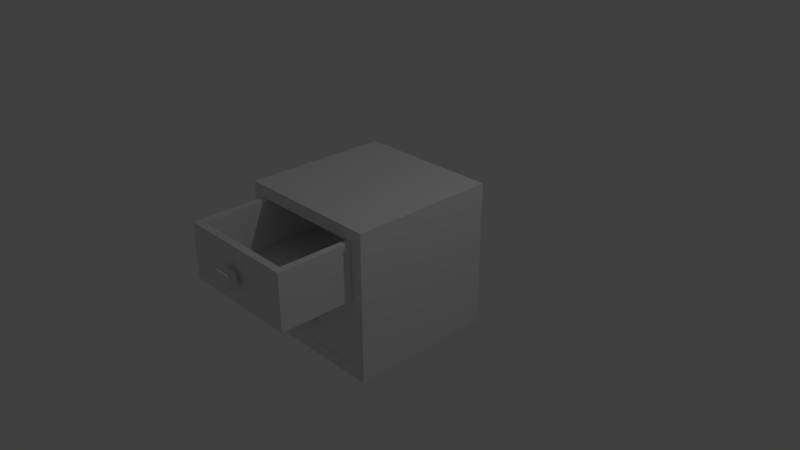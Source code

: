 # Source: kitchen_wooden_cabinet_2.blend  (saved by Blender 2.79.0; exported with 4.5.12 LTS)
import bpy
from mathutils import Matrix  # noqa: F401  (used for matrix-valued properties, if any)

bpy.ops.wm.read_factory_settings(use_empty=True)
scene = bpy.context.scene
scene.name = 'Scene'

# ---- collections
col_collection_1 = bpy.data.collections.new('Collection 1'); scene.collection.children.link(col_collection_1)

# ---- materials (node trees are filled in below, after node groups)
mat_material_001 = bpy.data.materials.new('Material.001')
mat_material_001.alpha_threshold = 0.0
mat_material_001.use_transparent_shadow = False
mat_material_001.roughness = 0.5
mat_material_001.line_color = (0.0, 0.0, 0.0, 1.0)
mat_material_002 = bpy.data.materials.new('Material.002')
mat_material_002.alpha_threshold = 0.0
mat_material_002.use_transparent_shadow = False
mat_material_002.roughness = 0.5
mat_material_002.line_color = (0.0, 0.0, 0.0, 1.0)
mat_material_000 = bpy.data.materials.new('Material.000')
mat_material_000.alpha_threshold = 0.0
mat_material_000.use_transparent_shadow = False
mat_material_000.roughness = 0.5
mat_material_000.line_color = (0.0, 0.0, 0.0, 1.0)

# ---- material node trees

# ---- world
world_world = bpy.data.worlds.new('World'); scene.world = world_world
world_world.color = (0.05088, 0.05088, 0.05088)
world_world.use_sun_shadow = False
world_world.sun_shadow_jitter_overblur = 0.0
world_world.cycles.sampling_method = 'MANUAL'

# ---- cameras
cam_camera = bpy.data.cameras.new('Camera')
cam_camera.clip_end = 100.0
cam_camera.lens = 35.0
cam_camera.sensor_width = 32.0
cam_camera.sensor_height = 18.0
cam_camera.ortho_scale = 7.314
cam_camera.dof.focus_distance = 0.0
cam_camera.dof.aperture_fstop = 128.0

# ---- lights
light_lamp = bpy.data.lights.new('Lamp', 'POINT')
light_lamp.transmission_factor = 0.0
light_lamp.cutoff_distance = 30.0
light_lamp.energy = 100.0
light_lamp.shadow_buffer_clip_start = 1.001
light_lamp.shadow_soft_size = 0.1
light_lamp.shadow_maximum_resolution = 0.006
light_lamp.use_absolute_resolution = True

# ---- meshes
me_cube_000 = bpy.data.meshes.new('Cube.000')
me_cube_000.from_pydata([(-1.0, -1.0, -1.0), (-1.0, 1.0, -1.0), (-1.0, -1.0, 1.0), (-1.0, 1.0, 1.0), (1.0, 1.0, -1.0), (1.0, -1.0, 1.0), (1.0, -1.0, -1.0), (1.0, 1.0, 1.0), (-0.9, -0.8343, -0.8343), (-0.9, 0.8343, -0.8343), (-0.9, -0.8343, 0.8343), (-0.9, 0.8343, 0.8343), (1.0, 0.8343, -0.8343), (1.0, -0.8343, 0.8343), (1.0, -0.8343, -0.8343), (1.0, 0.8343, 0.8343), (-0.9, -0.8337, -0.07848), (-0.9, -0.8337, 0.07848), (-0.9, 0.8337, -0.07848), (-0.9, 0.8337, 0.07848), (1.0, -0.8337, -0.07848), (1.0, -0.8337, 0.07848), (1.0, 0.8337, -0.07848), (1.0, 0.8337, 0.07848), (0.9027, 0.7381, -0.7466), (0.9027, -0.7381, -0.7466), (-0.801, -0.7381, -0.7466), (-0.801, 0.7381, -0.7466), (0.05082, 0.7381, -0.7466), (-0.801, 1.738e-07, -0.7466), (0.05082, -0.7381, -0.7466), (0.9027, -2.222e-07, -0.7466), (0.9973, 0.8309, -0.08452), (0.9973, -0.8309, -0.08452), (-0.8957, -0.8309, -0.08452), (-0.8957, 0.8309, -0.08452), (0.9973, 0.8309, -0.8311), (0.9973, -0.8309, -0.8311), (-0.8957, -0.8309, -0.8311), (-0.8957, 0.8309, -0.8311), (0.9973, -4.48e-07, -0.08452), (0.05082, 0.8309, -0.08452), (0.05082, -0.8309, -0.08452), (-0.8957, 1.464e-07, -0.08452), (0.05082, 0.8309, -0.8311), (-0.8957, 1.959e-07, -0.8311), (0.05082, -0.8309, -0.8311), (0.9973, -2.499e-07, -0.8311), (-0.801, 0.7381, -0.08452), (-0.801, 1.347e-07, -0.08452), (-0.801, -0.7381, -0.08452), (0.05082, -0.7381, -0.08452), (0.9027, -0.7381, -0.08452), (0.05082, 0.7381, -0.08452), (0.9027, -3.782e-07, -0.08452), (0.9027, 0.7381, -0.08452), (1.178, 0.1118, -0.3569), (1.178, 0.1118, -0.5581), (1.178, -0.1118, -0.3569), (1.178, -0.1118, -0.5581), (1.055, 0.1118, -0.3569), (1.055, 0.1118, -0.5581), (1.055, -0.1118, -0.3569), (1.055, -0.1118, -0.5581), (1.055, 0.05132, -0.4114), (1.055, 0.05132, -0.5037), (1.055, -0.05132, -0.4114), (1.055, -0.05132, -0.5037), (0.9977, 0.05132, -0.4114), (0.9977, 0.05132, -0.5037), (0.9977, -0.05132, -0.4114), (0.9977, -0.05132, -0.5037), (1.903, 0.7381, 0.1668), (1.903, -0.7381, 0.1668), (0.199, -0.7381, 0.1668), (0.199, 0.7381, 0.1668), (1.051, 0.7381, 0.1668), (0.199, 1.3e-07, 0.1668), (1.051, -0.7381, 0.1668), (1.903, -2.659e-07, 0.1668), (1.997, 0.8309, 0.8289), (1.997, -0.8309, 0.8289), (0.1043, -0.8309, 0.8289), (0.1043, 0.8309, 0.8289), (1.997, 0.8309, 0.08229), (1.997, -0.8309, 0.08229), (0.1043, -0.8309, 0.08229), (0.1043, 0.8309, 0.08229), (1.997, -4.917e-07, 0.8289), (1.051, 0.8309, 0.8289), (1.051, -0.8309, 0.8289), (0.1043, 1.026e-07, 0.8289), (1.051, 0.8309, 0.08229), (0.1043, 1.522e-07, 0.08229), (1.051, -0.8309, 0.08229), (1.997, -2.936e-07, 0.08229), (0.199, 0.7381, 0.8289), (0.199, 9.103e-08, 0.8289), (0.199, -0.7381, 0.8289), (1.051, -0.7381, 0.8289), (1.903, -0.7381, 0.8289), (1.051, 0.7381, 0.8289), (1.903, -4.219e-07, 0.8289), (1.903, 0.7381, 0.8289), (2.178, 0.1118, 0.5565), (2.178, 0.1118, 0.3553), (2.178, -0.1118, 0.5565), (2.178, -0.1118, 0.3553), (2.055, 0.1118, 0.5565), (2.055, 0.1118, 0.3553), (2.055, -0.1118, 0.5565), (2.055, -0.1118, 0.3553), (2.055, 0.05132, 0.5021), (2.055, 0.05132, 0.4097), (2.055, -0.05132, 0.5021), (2.055, -0.05132, 0.4097), (1.998, 0.05132, 0.5021), (1.998, 0.05132, 0.4097), (1.998, -0.05132, 0.5021), (1.998, -0.05132, 0.4097)], [], [(0, 2, 3, 1), (6, 5, 2, 0), (4, 6, 0, 1), (5, 7, 3, 2), (7, 4, 1, 3), (8, 10, 11, 9), (14, 13, 10, 8), (12, 14, 8, 9), (13, 15, 11, 10), (15, 12, 9, 11), (6, 4, 12, 14), (5, 6, 14, 13), (7, 5, 13, 15), (4, 7, 15, 12), (16, 17, 19, 18), (18, 19, 23, 22), (22, 23, 21, 20), (20, 21, 17, 16), (18, 22, 20, 16), (23, 19, 17, 21), (31, 25, 52, 54), (30, 26, 50, 51), (29, 27, 48, 49), (26, 29, 49, 50), (25, 30, 51, 52), (24, 31, 54, 55), (27, 24, 25, 26), (47, 40, 33, 37), (46, 42, 34, 38), (45, 43, 35, 39), (41, 44, 39, 35), (32, 36, 44, 41), (38, 34, 43, 45), (37, 33, 42, 46), (36, 32, 40, 47), (40, 54, 52, 51, 42, 33), (32, 41, 53, 55, 54, 40), (41, 35, 43, 49, 48, 53), (39, 38, 37, 36), (53, 28, 24, 55), (51, 50, 49, 43, 34, 42), (48, 27, 28, 53), (56, 57, 59, 58), (58, 59, 63, 62), (62, 63, 61, 60), (60, 61, 57, 56), (58, 62, 60, 56), (63, 59, 57, 61), (64, 65, 67, 66), (66, 67, 71, 70), (70, 71, 69, 68), (68, 69, 65, 64), (66, 70, 68, 64), (71, 67, 65, 69), (79, 73, 100, 102), (78, 74, 98, 99), (77, 75, 96, 97), (74, 77, 97, 98), (73, 78, 99, 100), (72, 79, 102, 103), (75, 72, 73, 74), (95, 88, 81, 85), (94, 90, 82, 86), (93, 91, 83, 87), (89, 92, 87, 83), (80, 84, 92, 89), (86, 82, 91, 93), (85, 81, 90, 94), (84, 80, 88, 95), (88, 102, 100, 99, 90, 81), (80, 89, 101, 103, 102, 88), (89, 83, 91, 97, 96, 101), (87, 86, 85, 84), (101, 76, 72, 103), (99, 98, 97, 91, 82, 90), (96, 75, 76, 101), (104, 105, 107, 106), (106, 107, 111, 110), (110, 111, 109, 108), (108, 109, 105, 104), (106, 110, 108, 104), (111, 107, 105, 109), (112, 113, 115, 114), (114, 115, 119, 118), (118, 119, 117, 116), (116, 117, 113, 112), (114, 118, 116, 112), (119, 115, 113, 117)])
me_cube_000.polygons.foreach_set('material_index', [0, 0, 0, 0, 0, 0, 0, 0, 0, 0, 0, 0, 0, 0, 0, 0, 0, 0, 0, 0, 1, 1, 1, 1, 1, 1, 1, 1, 1, 1, 1, 1, 1, 1, 1, 1, 1, 1, 1, 1, 1, 1, 1, 1, 1, 1, 1, 1, 1, 1, 1, 1, 1, 1, 1, 1, 1, 1, 1, 1, 1, 1, 1, 1, 1, 1, 1, 1, 1, 1, 1, 1, 1, 1, 1, 1, 1, 1, 1, 1, 1, 1, 1, 1, 1, 1, 1, 1])
_uv = me_cube_000.uv_layers.new(name='UVMap')
_uv.uv.foreach_set('vector', [0.287, 0.6922, 0.287, 0.5599, 0.4193, 0.5599, 0.4193, 0.6922, 0.5525, 0.2935, 0.5525, 0.4258, 0.4202, 0.4258, 0.4202, 0.2935, 0.5525, 0.559, 0.4202, 0.559, 0.4202, 0.4267, 0.5525, 0.4267, 0.287, 0.4258, 0.287, 0.2935, 0.4193, 0.2935, 0.4193, 0.4258, 0.4193, 0.4267, 0.4193, 0.559, 0.287, 0.559, 0.287, 0.4267, 0.68, 0.4039, 0.68, 0.2935, 0.7903, 0.2935, 0.7903, 0.4039, 0.6791, 0.4048, 0.6791, 0.5152, 0.5534, 0.5152, 0.5534, 0.4048, 0.5459, 0.5599, 0.5459, 0.6703, 0.4202, 0.6703, 0.4202, 0.5599, 0.6725, 0.5599, 0.6725, 0.6703, 0.5468, 0.6703, 0.5468, 0.5599, 0.6791, 0.2935, 0.6791, 0.4039, 0.5534, 0.4039, 0.5534, 0.2935, 0.5534, 0.5481, 0.6857, 0.5481, 0.6747, 0.559, 0.5644, 0.559, 0.8923, 0.5371, 0.8923, 0.4048, 0.9033, 0.4158, 0.9033, 0.5261, 0.6857, 0.5471, 0.5534, 0.5471, 0.5644, 0.5362, 0.6747, 0.5362, 0.9037, 0.5599, 0.9037, 0.6922, 0.8928, 0.6812, 0.8928, 0.5709, 0.6866, 0.5471, 0.6866, 0.5368, 0.7969, 0.5368, 0.7969, 0.5471, 0.6866, 0.5584, 0.6866, 0.5481, 0.8123, 0.5481, 0.8123, 0.5584, 0.3973, 0.8989, 0.3973, 0.9093, 0.287, 0.9093, 0.287, 0.8989, 0.6791, 0.5249, 0.6791, 0.5353, 0.5534, 0.5353, 0.5534, 0.5249, 0.6734, 0.6856, 0.6734, 0.5599, 0.7836, 0.5599, 0.7836, 0.6856, 0.5459, 0.7815, 0.4202, 0.7815, 0.4202, 0.6712, 0.5459, 0.6712, 0.8985, 0.3508, 0.8985, 0.3996, 0.8548, 0.3996, 0.8548, 0.3508, 0.8919, 0.5599, 0.8919, 0.6163, 0.8481, 0.6163, 0.8481, 0.5599, 0.5468, 0.8951, 0.5956, 0.8951, 0.5956, 0.9389, 0.5468, 0.9389, 0.6103, 0.8958, 0.6591, 0.8958, 0.6591, 0.9396, 0.6103, 0.9396, 0.8919, 0.6227, 0.8919, 0.6791, 0.8481, 0.6791, 0.8481, 0.6227, 0.9219, 0.8132, 0.9219, 0.862, 0.8781, 0.862, 0.8781, 0.8132, 0.7776, 0.4048, 0.7776, 0.5175, 0.68, 0.5175, 0.68, 0.4048, 0.8772, 0.8132, 0.8772, 0.8626, 0.8222, 0.8626, 0.8222, 0.8132, 0.3496, 0.8039, 0.3496, 0.8533, 0.287, 0.8533, 0.287, 0.8039, 0.8851, 0.7415, 0.8357, 0.7415, 0.8357, 0.6865, 0.8851, 0.6865, 0.7719, 0.8132, 0.8213, 0.8132, 0.8213, 0.8758, 0.7719, 0.8758, 0.6597, 0.8446, 0.6103, 0.8446, 0.6103, 0.782, 0.6597, 0.782, 0.6103, 0.8949, 0.6103, 0.8455, 0.6653, 0.8455, 0.6653, 0.8949, 0.8538, 0.2935, 0.8538, 0.3429, 0.7912, 0.3429, 0.7912, 0.2935, 0.5387, 0.8459, 0.5387, 0.8953, 0.4837, 0.8953, 0.4837, 0.8459, 0.8278, 0.8123, 0.8216, 0.8115, 0.7728, 0.8123, 0.7719, 0.7559, 0.7727, 0.7498, 0.8348, 0.7577, 0.6094, 0.8439, 0.5468, 0.8439, 0.5468, 0.8378, 0.5548, 0.782, 0.6031, 0.789, 0.6094, 0.789, 0.4828, 0.8443, 0.4202, 0.8443, 0.4202, 0.7893, 0.4265, 0.7893, 0.4748, 0.7824, 0.4828, 0.8381, 0.5468, 0.7811, 0.5468, 0.6712, 0.672, 0.6712, 0.672, 0.7811, 0.3443, 0.898, 0.3443, 0.8542, 0.4006, 0.8542, 0.4006, 0.898, 0.8472, 0.6289, 0.8391, 0.6846, 0.7908, 0.6777, 0.7846, 0.6777, 0.7846, 0.6227, 0.8472, 0.6227, 0.287, 0.898, 0.287, 0.8542, 0.3434, 0.8542, 0.3434, 0.898, 0.216, 0.08434, 0.216, 0.1105, 0.187, 0.1105, 0.187, 0.08434, 0.1217, 0.199, 0.09553, 0.199, 0.09553, 0.1831, 0.1217, 0.1831, 0.09446, 0.1105, 0.09447, 0.08434, 0.1235, 0.08435, 0.1235, 0.1105, 0.1478, 0.2839, 0.1478, 0.2578, 0.1637, 0.2578, 0.1637, 0.2839, 0.2486, 0.1003, 0.2486, 0.08434, 0.2777, 0.08435, 0.2777, 0.1003, 0.2178, 0.1003, 0.2178, 0.08434, 0.2468, 0.08435, 0.2468, 0.1003, 0.5679, 0.5161, 0.5679, 0.5222, 0.5611, 0.5222, 0.5611, 0.5161, 0.2404, 0.1779, 0.2284, 0.1779, 0.2284, 0.1705, 0.2404, 0.1705, 0.1169, 0.2203, 0.1169, 0.2083, 0.1302, 0.2083, 0.1302, 0.2203, 0.2421, 0.1824, 0.2421, 0.1705, 0.2496, 0.1705, 0.2496, 0.1824, 0.183, 0.1779, 0.183, 0.1705, 0.1963, 0.1705, 0.1963, 0.1779, 0.1679, 0.1779, 0.1679, 0.1705, 0.1812, 0.1705, 0.1812, 0.1779, 0.8157, 0.8767, 0.8157, 0.9255, 0.7719, 0.9255, 0.7719, 0.8767, 0.8985, 0.2935, 0.8985, 0.3499, 0.8548, 0.3499, 0.8548, 0.2935, 0.4202, 0.8955, 0.469, 0.8955, 0.469, 0.9393, 0.4202, 0.9393, 0.6734, 0.8951, 0.7222, 0.8951, 0.7222, 0.9389, 0.6734, 0.9389, 0.8858, 0.4607, 0.8858, 0.517, 0.842, 0.517, 0.842, 0.4607, 0.9232, 0.8635, 0.9232, 0.9123, 0.8794, 0.9123, 0.8794, 0.8635, 0.771, 0.6865, 0.771, 0.7992, 0.6734, 0.7992, 0.6734, 0.6865, 0.4752, 0.8452, 0.4752, 0.8946, 0.4202, 0.8946, 0.4202, 0.8452, 0.4131, 0.8039, 0.4131, 0.8533, 0.3505, 0.8533, 0.3505, 0.8039, 0.8914, 0.4598, 0.842, 0.4598, 0.842, 0.4048, 0.8914, 0.4048, 0.4837, 0.7824, 0.5331, 0.7824, 0.5331, 0.845, 0.4837, 0.845, 0.736, 0.8001, 0.736, 0.8495, 0.6734, 0.8495, 0.6734, 0.8001, 0.8357, 0.7917, 0.8357, 0.7424, 0.8907, 0.7424, 0.8907, 0.7917, 0.8538, 0.3438, 0.8538, 0.3932, 0.7912, 0.3932, 0.7912, 0.3438, 0.6017, 0.8448, 0.6017, 0.8942, 0.5468, 0.8942, 0.5468, 0.8448, 0.8278, 0.7489, 0.8216, 0.7481, 0.7728, 0.7489, 0.7719, 0.6926, 0.7727, 0.6865, 0.8348, 0.6944, 0.8411, 0.5295, 0.7785, 0.5295, 0.7785, 0.5234, 0.7865, 0.4676, 0.8349, 0.4746, 0.8411, 0.4746, 0.8411, 0.4667, 0.7785, 0.4667, 0.7785, 0.4118, 0.7848, 0.4118, 0.8331, 0.4048, 0.8411, 0.4606, 0.287, 0.803, 0.287, 0.6931, 0.4122, 0.6931, 0.4122, 0.803, 0.6734, 0.8942, 0.6734, 0.8504, 0.7297, 0.8504, 0.7297, 0.8942, 0.8472, 0.5661, 0.8391, 0.6218, 0.7908, 0.6149, 0.7846, 0.6149, 0.7846, 0.5599, 0.8472, 0.5599, 0.8222, 0.9072, 0.8222, 0.8635, 0.8785, 0.8635, 0.8785, 0.9072, 0.2268, 0.1221, 0.2268, 0.1483, 0.1978, 0.1483, 0.1978, 0.1221, 0.2417, 0.2168, 0.2156, 0.2168, 0.2156, 0.2008, 0.2417, 0.2008, 0.2538, 0.1609, 0.2538, 0.1347, 0.2828, 0.1347, 0.2828, 0.1609, 0.1922, 0.2122, 0.1922, 0.1861, 0.2082, 0.1861, 0.2082, 0.2122, 0.2464, 0.199, 0.2464, 0.183, 0.2755, 0.183, 0.2755, 0.199, 0.2156, 0.199, 0.2156, 0.183, 0.2447, 0.183, 0.2447, 0.199, 0.5756, 0.5161, 0.5756, 0.5222, 0.5688, 0.5222, 0.5688, 0.5161, 0.1626, 0.1212, 0.1506, 0.1212, 0.1506, 0.1138, 0.1626, 0.1138, 0.1528, 0.1982, 0.1528, 0.1862, 0.1661, 0.1862, 0.1661, 0.1982, 0.1644, 0.1257, 0.1644, 0.1138, 0.1718, 0.1138, 0.1718, 0.1257, 0.166, 0.1559, 0.166, 0.1484, 0.1793, 0.1484, 0.1793, 0.1559, 0.1509, 0.1559, 0.1509, 0.1484, 0.1642, 0.1484, 0.1642, 0.1559])
me_cube_000.materials.append(mat_material_001)
me_cube_000.materials.append(mat_material_002)
me_cube_000.materials.append(mat_material_000)
me_cube_000.use_remesh_preserve_volume = False
me_cube_000.use_remesh_preserve_attributes = False
me_cube_000.use_mirror_vertex_groups = False
me_cube_000.update()

# ---- objects
ob_lamp = bpy.data.objects.new('Lamp', light_lamp)
ob_camera = bpy.data.objects.new('Camera', cam_camera)
ob_cube_000 = bpy.data.objects.new('Cube.000', me_cube_000)

# ---- transforms, parenting, visibility, modifiers, constraints
ob_lamp.location = (4.076, 1.005, 5.904)
ob_lamp.rotation_euler = (0.6503, 0.05522, 1.866)
ob_lamp.lock_rotations_4d = False
ob_lamp.empty_display_type = 'ARROWS'
ob_lamp.color = (0.0, 0.0, 0.0, 0.0)
ob_lamp.lineart.crease_threshold = 0.0
ob_camera.location = (7.481, -6.508, 5.344)
ob_camera.rotation_euler = (1.109, 0.0, 0.8149)
ob_camera.lock_rotations_4d = False
ob_camera.empty_display_type = 'ARROWS'
ob_camera.color = (0.0, 0.0, 0.0, 0.0)
ob_camera.display_type = 'WIRE'
ob_camera.lineart.crease_threshold = 0.0
ob_cube_000.location = (0.0, 0.006395, 0.003735)
ob_cube_000.rotation_euler = (0.0, 0.0, 4.712)
ob_cube_000.lock_rotations_4d = False
ob_cube_000.empty_display_type = 'ARROWS'
ob_cube_000.lineart.crease_threshold = 0.0

# ---- collection membership
col_collection_1.objects.link(ob_lamp)
col_collection_1.objects.link(ob_camera)
col_collection_1.objects.link(ob_cube_000)

# ---- scene / render settings (as saved in the file)
scene.camera = ob_camera
scene.frame_start = 1; scene.frame_end = 250; scene.frame_set(1)
scene.render.engine = 'BLENDER_EEVEE_NEXT'
scene.render.resolution_percentage = 50
scene.render.dither_intensity = 0.0
scene.cycles.use_denoising = False
scene.cycles.samples = 128
scene.cycles.sampling_pattern = 'TABULATED_SOBOL'
scene.cycles.use_adaptive_sampling = False
scene.cycles.use_light_tree = False
scene.cycles.blur_glossy = 0.0
scene.cycles.sample_clamp_indirect = 0.0
scene.view_settings.view_transform = 'Standard'
bpy.context.view_layer.update()
